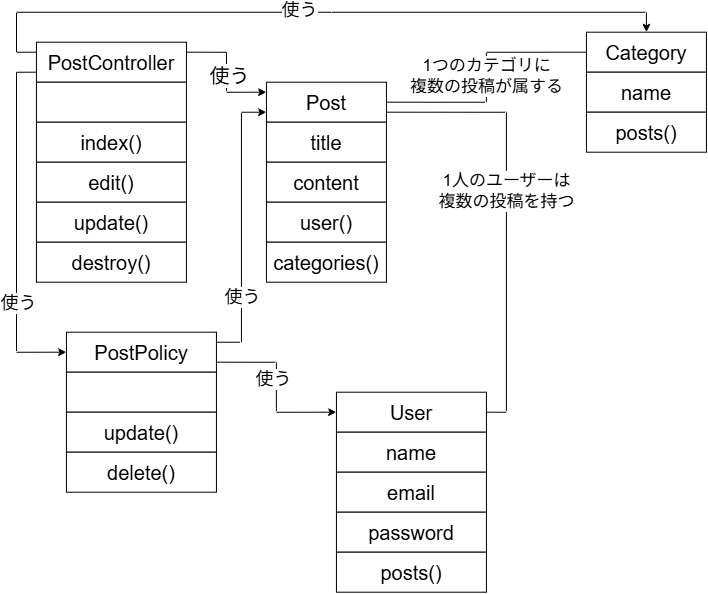

The diagram above was exported from draw.io. Its source (the exported page's mxGraphModel, read from the mxfile embedded in the PNG):
<mxGraphModel dx="911" dy="585" grid="1" gridSize="10" guides="1" tooltips="1" connect="1" arrows="1" fold="1" page="1" pageScale="1" pageWidth="827" pageHeight="1169" math="0" shadow="0">
  <root>
    <mxCell id="0" />
    <mxCell id="1" parent="0" />
    <mxCell id="DcBI0GLXFdWp5_sAeVdH-15" edge="1" parent="1" source="XMizFhTqoSG3LxIsWGrS-2" style="edgeStyle=orthogonalEdgeStyle;rounded=0;orthogonalLoop=1;jettySize=auto;html=1;exitX=1;exitY=0.25;exitDx=0;exitDy=0;entryX=0;entryY=0.25;entryDx=0;entryDy=0;" target="XMizFhTqoSG3LxIsWGrS-3">
      <mxGeometry relative="1" as="geometry" />
    </mxCell>
    <mxCell id="DcBI0GLXFdWp5_sAeVdH-18" connectable="0" parent="DcBI0GLXFdWp5_sAeVdH-15" style="edgeLabel;html=1;align=center;verticalAlign=middle;resizable=0;points=[];fontSize=20;" value="使う" vertex="1">
      <mxGeometry relative="1" x="0.0444" y="2" as="geometry">
        <mxPoint as="offset" />
      </mxGeometry>
    </mxCell>
    <mxCell id="WtE-wE2v9kLVHUYw9I2k-7" edge="1" parent="1" source="XMizFhTqoSG3LxIsWGrS-2" style="edgeStyle=orthogonalEdgeStyle;rounded=0;orthogonalLoop=1;jettySize=auto;html=1;exitX=0;exitY=0.75;exitDx=0;exitDy=0;entryX=0;entryY=0.5;entryDx=0;entryDy=0;" target="WtE-wE2v9kLVHUYw9I2k-1">
      <mxGeometry relative="1" as="geometry" />
    </mxCell>
    <mxCell id="WtE-wE2v9kLVHUYw9I2k-8" connectable="0" parent="WtE-wE2v9kLVHUYw9I2k-7" style="edgeLabel;html=1;align=center;verticalAlign=middle;resizable=0;points=[];fontSize=18;" value="使う" vertex="1">
      <mxGeometry relative="1" x="0.4312" y="1" as="geometry">
        <mxPoint as="offset" />
      </mxGeometry>
    </mxCell>
    <mxCell id="WtE-wE2v9kLVHUYw9I2k-13" edge="1" parent="1" source="XMizFhTqoSG3LxIsWGrS-2" style="edgeStyle=orthogonalEdgeStyle;rounded=0;orthogonalLoop=1;jettySize=auto;html=1;exitX=0;exitY=0.25;exitDx=0;exitDy=0;entryX=0.5;entryY=0;entryDx=0;entryDy=0;" target="DcBI0GLXFdWp5_sAeVdH-12">
      <mxGeometry relative="1" as="geometry" />
    </mxCell>
    <mxCell id="WtE-wE2v9kLVHUYw9I2k-14" connectable="0" parent="WtE-wE2v9kLVHUYw9I2k-13" style="edgeLabel;html=1;align=center;verticalAlign=middle;resizable=0;points=[];fontSize=18;" value="使う" vertex="1">
      <mxGeometry relative="1" x="-0.0361" y="2" as="geometry">
        <mxPoint as="offset" />
      </mxGeometry>
    </mxCell>
    <mxCell id="XMizFhTqoSG3LxIsWGrS-2" parent="1" style="rounded=0;whiteSpace=wrap;html=1;fontSize=20;" value="PostController" vertex="1">
      <mxGeometry height="40" width="150" x="88" y="220" as="geometry" />
    </mxCell>
    <mxCell id="DcBI0GLXFdWp5_sAeVdH-22" edge="1" parent="1" source="XMizFhTqoSG3LxIsWGrS-3" style="edgeStyle=orthogonalEdgeStyle;rounded=0;orthogonalLoop=1;jettySize=auto;html=1;exitX=1;exitY=0.5;exitDx=0;exitDy=0;entryX=0;entryY=0.5;entryDx=0;entryDy=0;endArrow=none;endFill=0;" target="DcBI0GLXFdWp5_sAeVdH-12">
      <mxGeometry relative="1" as="geometry" />
    </mxCell>
    <mxCell id="DcBI0GLXFdWp5_sAeVdH-24" connectable="0" parent="DcBI0GLXFdWp5_sAeVdH-22" style="edgeLabel;html=1;align=center;verticalAlign=middle;resizable=0;points=[];" value="&lt;font style=&quot;font-size: 17px;&quot;&gt;1つのカテゴリに&lt;/font&gt;&lt;div&gt;&lt;font style=&quot;font-size: 17px;&quot;&gt;複数の投稿が属する&lt;/font&gt;&lt;/div&gt;" vertex="1">
      <mxGeometry relative="1" x="0.0095" as="geometry">
        <mxPoint as="offset" />
      </mxGeometry>
    </mxCell>
    <mxCell id="XMizFhTqoSG3LxIsWGrS-3" parent="1" style="rounded=0;whiteSpace=wrap;html=1;fontSize=20;" value="Post" vertex="1">
      <mxGeometry height="40" width="120" x="318" y="260" as="geometry" />
    </mxCell>
    <mxCell id="DcBI0GLXFdWp5_sAeVdH-1" parent="1" style="rounded=0;whiteSpace=wrap;html=1;fontSize=20;" value="" vertex="1">
      <mxGeometry height="40" width="150" x="88" y="260" as="geometry" />
    </mxCell>
    <mxCell id="DcBI0GLXFdWp5_sAeVdH-2" parent="1" style="rounded=0;whiteSpace=wrap;html=1;fontSize=20;" value="index()" vertex="1">
      <mxGeometry height="40" width="150" x="88" y="300" as="geometry" />
    </mxCell>
    <mxCell id="DcBI0GLXFdWp5_sAeVdH-3" parent="1" style="rounded=0;whiteSpace=wrap;html=1;fontSize=20;" value="edit()" vertex="1">
      <mxGeometry height="40" width="150" x="88" y="340" as="geometry" />
    </mxCell>
    <mxCell id="DcBI0GLXFdWp5_sAeVdH-4" parent="1" style="rounded=0;whiteSpace=wrap;html=1;fontSize=20;" value="update()" vertex="1">
      <mxGeometry height="40" width="150" x="88" y="380" as="geometry" />
    </mxCell>
    <mxCell id="DcBI0GLXFdWp5_sAeVdH-5" parent="1" style="rounded=0;whiteSpace=wrap;html=1;fontSize=20;" value="destroy()" vertex="1">
      <mxGeometry height="40" width="150" x="88" y="420" as="geometry" />
    </mxCell>
    <mxCell id="DcBI0GLXFdWp5_sAeVdH-6" parent="1" style="rounded=0;whiteSpace=wrap;html=1;fontSize=20;" value="User" vertex="1">
      <mxGeometry height="40" width="150" x="388" y="570" as="geometry" />
    </mxCell>
    <mxCell id="DcBI0GLXFdWp5_sAeVdH-7" parent="1" style="rounded=0;whiteSpace=wrap;html=1;fontSize=20;" value="name" vertex="1">
      <mxGeometry height="40" width="150" x="388" y="610" as="geometry" />
    </mxCell>
    <mxCell id="DcBI0GLXFdWp5_sAeVdH-8" parent="1" style="rounded=0;whiteSpace=wrap;html=1;fontSize=20;" value="email" vertex="1">
      <mxGeometry height="40" width="150" x="388" y="650" as="geometry" />
    </mxCell>
    <mxCell id="DcBI0GLXFdWp5_sAeVdH-9" parent="1" style="rounded=0;whiteSpace=wrap;html=1;fontSize=20;" value="password" vertex="1">
      <mxGeometry height="40" width="150" x="388" y="690" as="geometry" />
    </mxCell>
    <mxCell id="DcBI0GLXFdWp5_sAeVdH-10" parent="1" style="rounded=0;whiteSpace=wrap;html=1;fontSize=20;" value="title" vertex="1">
      <mxGeometry height="40" width="120" x="318" y="300" as="geometry" />
    </mxCell>
    <mxCell id="DcBI0GLXFdWp5_sAeVdH-11" parent="1" style="rounded=0;whiteSpace=wrap;html=1;fontSize=20;" value="content" vertex="1">
      <mxGeometry height="40" width="120" x="318" y="340" as="geometry" />
    </mxCell>
    <mxCell id="DcBI0GLXFdWp5_sAeVdH-12" parent="1" style="rounded=0;whiteSpace=wrap;html=1;fontSize=20;" value="Category" vertex="1">
      <mxGeometry height="40" width="120" x="638" y="210" as="geometry" />
    </mxCell>
    <mxCell id="DcBI0GLXFdWp5_sAeVdH-13" parent="1" style="rounded=0;whiteSpace=wrap;html=1;fontSize=20;" value="name" vertex="1">
      <mxGeometry height="40" width="120" x="638" y="250" as="geometry" />
    </mxCell>
    <mxCell id="DcBI0GLXFdWp5_sAeVdH-19" edge="1" parent="1" source="XMizFhTqoSG3LxIsWGrS-3" style="edgeStyle=orthogonalEdgeStyle;rounded=0;orthogonalLoop=1;jettySize=auto;html=1;exitX=1;exitY=0.75;exitDx=0;exitDy=0;entryX=1;entryY=0.5;entryDx=0;entryDy=0;endArrow=none;endFill=0;" target="DcBI0GLXFdWp5_sAeVdH-6">
      <mxGeometry relative="1" as="geometry" />
    </mxCell>
    <mxCell id="DcBI0GLXFdWp5_sAeVdH-20" connectable="0" parent="DcBI0GLXFdWp5_sAeVdH-19" style="edgeLabel;html=1;align=center;verticalAlign=middle;resizable=0;points=[];fontSize=17;" value="1人のユーザーは&lt;div&gt;複数の投稿を持つ&lt;/div&gt;" vertex="1">
      <mxGeometry relative="1" x="-0.094" y="-1" as="geometry">
        <mxPoint x="1" as="offset" />
      </mxGeometry>
    </mxCell>
    <mxCell id="DcBI0GLXFdWp5_sAeVdH-16" parent="1" style="rounded=0;whiteSpace=wrap;html=1;fontSize=20;" value="user()" vertex="1">
      <mxGeometry height="40" width="120" x="318" y="380" as="geometry" />
    </mxCell>
    <mxCell id="DcBI0GLXFdWp5_sAeVdH-17" parent="1" style="rounded=0;whiteSpace=wrap;html=1;fontSize=20;" value="categories()" vertex="1">
      <mxGeometry height="40" width="120" x="318" y="420" as="geometry" />
    </mxCell>
    <mxCell id="DcBI0GLXFdWp5_sAeVdH-21" parent="1" style="rounded=0;whiteSpace=wrap;html=1;fontSize=20;" value="posts()" vertex="1">
      <mxGeometry height="40" width="150" x="388" y="730" as="geometry" />
    </mxCell>
    <mxCell id="DcBI0GLXFdWp5_sAeVdH-23" parent="1" style="rounded=0;whiteSpace=wrap;html=1;fontSize=20;" value="posts()" vertex="1">
      <mxGeometry height="40" width="120" x="638" y="290" as="geometry" />
    </mxCell>
    <mxCell id="WtE-wE2v9kLVHUYw9I2k-9" edge="1" parent="1" source="WtE-wE2v9kLVHUYw9I2k-1" style="edgeStyle=orthogonalEdgeStyle;rounded=0;orthogonalLoop=1;jettySize=auto;html=1;exitX=1;exitY=0.25;exitDx=0;exitDy=0;entryX=0;entryY=0.75;entryDx=0;entryDy=0;" target="XMizFhTqoSG3LxIsWGrS-3">
      <mxGeometry relative="1" as="geometry" />
    </mxCell>
    <mxCell id="WtE-wE2v9kLVHUYw9I2k-10" connectable="0" parent="WtE-wE2v9kLVHUYw9I2k-9" style="edgeLabel;html=1;align=center;verticalAlign=middle;resizable=0;points=[];fontSize=18;" value="使う" vertex="1">
      <mxGeometry relative="1" x="-0.4959" as="geometry">
        <mxPoint as="offset" />
      </mxGeometry>
    </mxCell>
    <mxCell id="WtE-wE2v9kLVHUYw9I2k-11" edge="1" parent="1" source="WtE-wE2v9kLVHUYw9I2k-1" style="edgeStyle=orthogonalEdgeStyle;rounded=0;orthogonalLoop=1;jettySize=auto;html=1;exitX=1;exitY=0.75;exitDx=0;exitDy=0;entryX=0;entryY=0.5;entryDx=0;entryDy=0;" target="DcBI0GLXFdWp5_sAeVdH-6">
      <mxGeometry relative="1" as="geometry" />
    </mxCell>
    <mxCell id="WtE-wE2v9kLVHUYw9I2k-12" connectable="0" parent="WtE-wE2v9kLVHUYw9I2k-11" style="edgeLabel;html=1;align=center;verticalAlign=middle;resizable=0;points=[];fontSize=18;" value="使う" vertex="1">
      <mxGeometry relative="1" x="-0.102" y="-3" as="geometry">
        <mxPoint as="offset" />
      </mxGeometry>
    </mxCell>
    <mxCell id="WtE-wE2v9kLVHUYw9I2k-1" parent="1" style="rounded=0;whiteSpace=wrap;html=1;fontSize=20;" value="PostPolicy" vertex="1">
      <mxGeometry height="40" width="150" x="118" y="510" as="geometry" />
    </mxCell>
    <mxCell id="WtE-wE2v9kLVHUYw9I2k-2" parent="1" style="rounded=0;whiteSpace=wrap;html=1;fontSize=20;" value="" vertex="1">
      <mxGeometry height="40" width="150" x="118" y="550" as="geometry" />
    </mxCell>
    <mxCell id="WtE-wE2v9kLVHUYw9I2k-5" parent="1" style="rounded=0;whiteSpace=wrap;html=1;fontSize=20;" value="update()" vertex="1">
      <mxGeometry height="40" width="150" x="118" y="590" as="geometry" />
    </mxCell>
    <mxCell id="WtE-wE2v9kLVHUYw9I2k-6" parent="1" style="rounded=0;whiteSpace=wrap;html=1;fontSize=20;" value="delete()" vertex="1">
      <mxGeometry height="40" width="150" x="118" y="630" as="geometry" />
    </mxCell>
  </root>
</mxGraphModel>